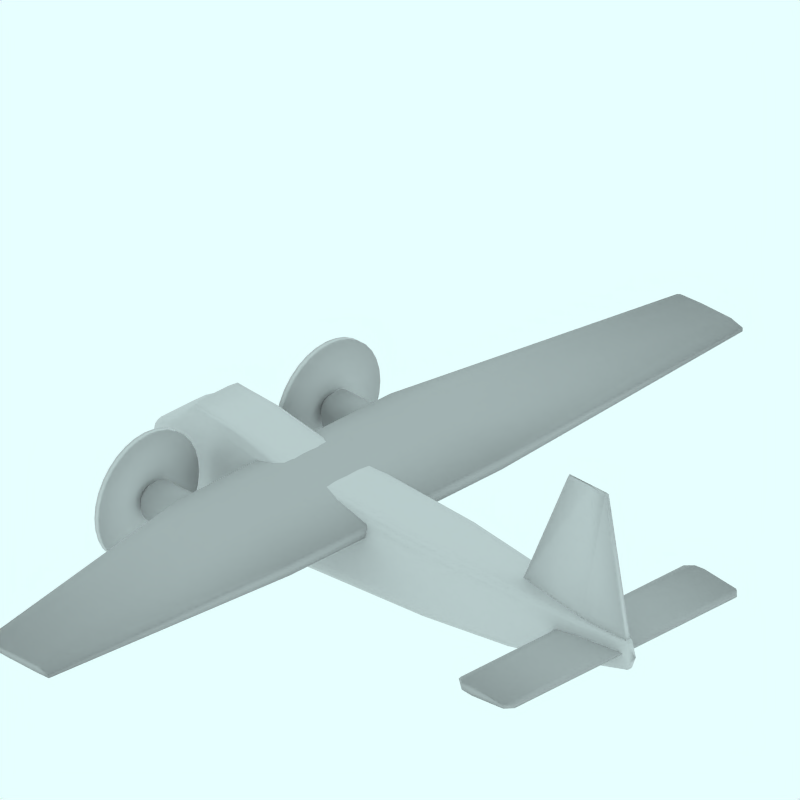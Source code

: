# Source: Bristol_Type170_Mk32_BUAF.blend  (saved by Blender 2.49.2; exported with 4.5.12 LTS)
import bpy
from mathutils import Matrix  # noqa: F401  (used for matrix-valued properties, if any)

bpy.ops.wm.read_factory_settings(use_empty=True)
scene = bpy.context.scene
scene.name = 'Scene'

# ---- collections
col_collection_1 = bpy.data.collections.new('Collection 1'); scene.collection.children.link(col_collection_1)
col_collection_2 = bpy.data.collections.new('Collection 2'); scene.collection.children.link(col_collection_2)
col_collection_2.hide_render = True
col_collection_2.hide_viewport = True
col_collection_3 = bpy.data.collections.new('Collection 3'); scene.collection.children.link(col_collection_3)
col_collection_3.hide_render = True
col_collection_3.hide_viewport = True
col_collection_4 = bpy.data.collections.new('Collection 4'); scene.collection.children.link(col_collection_4)
col_collection_4.hide_render = True
col_collection_4.hide_viewport = True

# ---- materials (node trees are filled in below, after node groups)
mat_texface = bpy.data.materials.new('TexFace')
mat_texface.alpha_threshold = 0.0
mat_texface.roughness = 0.5
mat_texface.line_color = (0.0, 0.0, 0.0, 1.0)
mat_grigio = bpy.data.materials.new('Grigio')
mat_grigio.alpha_threshold = 0.0
mat_grigio.diffuse_color = (0.7, 0.7, 0.7, 1.0)
mat_grigio.roughness = 0.5
mat_grigio.line_color = (0.0, 0.0, 0.0, 1.0)
mat_transparent = bpy.data.materials.new('Transparent')
mat_transparent.alpha_threshold = 0.0
mat_transparent.preview_render_type = 'FLAT'
mat_transparent.roughness = 0.5

# ---- material node trees

# ---- world
world_world = bpy.data.worlds.new('World'); scene.world = world_world
world_world.color = (0.9059, 1.0, 1.0)
world_world.use_sun_shadow = False
world_world.sun_shadow_jitter_overblur = 0.0
world_world.cycles.sampling_method = 'MANUAL'
world_world.cycles.sample_map_resolution = 256

# ---- cameras
cam_camera_001 = bpy.data.cameras.new('Camera.001')
cam_camera_001.type = 'ORTHO'
cam_camera_001.passepartout_alpha = 0.2
cam_camera_001.clip_end = 100.0
cam_camera_001.lens = 35.0
cam_camera_001.ortho_scale = 12.0
cam_camera_001.display_size = 5.91
cam_camera_001.show_passepartout = False
cam_camera_001.show_safe_areas = True
cam_camera_001.dof.focus_distance = 0.0
cam_camera_001.dof.aperture_fstop = 128.0

# ---- lights
light_lamp = bpy.data.lights.new('Lamp', 'SUN')
light_lamp.transmission_factor = 0.0
light_lamp.angle = 1.571
light_lamp.energy = 0.028
light_lamp.shadow_buffer_clip_start = 0.5
light_lamp.shadow_soft_size = 1.0
light_lamp.shadow_cascade_max_distance = 1000.0
light_lamp.cycles.use_multiple_importance_sampling = False

# ---- meshes
me_cube_002 = bpy.data.meshes.new('Cube.002')
me_cube_002.from_pydata([(4.877, 0.05189, 1.085), (2.506, 0.05189, 1.085), (4.387, 0.04121, 3.574), (3.598, 0.04121, 3.574), (4.877, -2.98e-08, 1.085), (2.506, 2.682e-07, 1.085), (4.387, -5.662e-07, 3.616), (3.598, 1.788e-07, 3.616), (4.039, 0.1511, 1.085), (4.039, 0.01008, 3.574), (4.039, 9.09e-08, 1.085), (4.039, -2.645e-07, 3.616), (4.791, 0.05029, 1.458), (2.67, 0.05029, 1.458), (4.791, -1.103e-07, 1.464), (2.67, 2.548e-07, 1.464), (4.039, 0.1299, 1.458)], [], [(8, 0, 4, 10), (10, 5, 1, 8), (7, 11, 9, 3), (11, 6, 2, 9), (0, 12, 14, 4), (12, 2, 6, 14), (3, 13, 15, 7), (13, 1, 5, 15), (12, 0, 8, 16), (16, 9, 2, 12), (1, 13, 16, 8), (13, 3, 9, 16)])
me_cube_002.polygons.foreach_set('use_smooth', [True] * 12)
_uv = me_cube_002.uv_layers.new(name='UVTex')
_uv.uv.foreach_set('vector', [0.6143, 4.708e-08, 1.0, 0.0, 1.0, 0.0, 0.6143, 0.0, 0.6143, 0.0, 0.0, 9.417e-08, 0.0, 9.417e-08, 0.6143, 4.708e-08, 0.4374, 1.0, 0.6143, 1.0, 0.6143, 0.9831, 0.4374, 0.9831, 0.6143, 1.0, 0.7535, 1.0, 0.7535, 0.9831, 0.6143, 0.9831, 1.0, 0.0, 0.9153, 0.1475, 0.9153, 0.15, 1.0, 0.0, 0.9153, 0.1475, 0.7535, 0.9831, 0.7535, 1.0, 0.9153, 0.15, 0.4374, 0.9831, 0.06561, 0.1475, 0.06561, 0.15, 0.4374, 1.0, 0.06561, 0.1475, 0.0, 9.417e-08, 0.0, 9.417e-08, 0.06561, 0.15, 0.9153, 0.1475, 1.0, 0.0, 0.6143, 4.708e-08, 0.6143, 0.1475, 0.6143, 0.1475, 0.6143, 0.9831, 0.7535, 0.9831, 0.9153, 0.1475, 0.0, 9.417e-08, 0.06561, 0.1475, 0.6143, 0.1475, 0.6143, 4.708e-08, 0.06561, 0.1475, 0.4374, 0.9831, 0.6143, 0.9831, 0.6143, 0.1475])
me_cube_002.materials.append(mat_texface)
me_cube_002.use_remesh_preserve_volume = False
me_cube_002.use_remesh_preserve_attributes = False
me_cube_002.use_mirror_vertex_groups = False
me_cube_002.update()
me_cube_001 = bpy.data.meshes.new('Cube.001')
me_cube_001.from_pydata([(4.781, 2.348, 1.005), (3.653, 2.361, 0.9818), (4.781, 2.348, 1.045), (3.653, 2.361, 1.094), (4.781, 0.0, 1.005), (3.653, 2.384e-07, 0.9818), (4.781, -5.96e-07, 1.045), (3.653, 1.192e-07, 1.094), (3.989, 2.471, 0.9504), (3.989, 2.471, 1.121), (3.989, 1.818e-07, 0.9504), (3.989, -3.725e-08, 1.121), (4.799, 2.348, 1.028), (3.609, 2.361, 1.046), (4.799, -3.576e-07, 1.028), (3.609, 2.384e-07, 1.046), (3.989, 2.471, 1.036), (3.781, 2.471, 0.9698), (3.781, 2.471, 1.104), (3.781, 2.169e-07, 0.9698), (3.781, 5.975e-08, 1.104), (3.753, 2.471, 1.042), (4.66, 2.471, 0.9966), (4.66, 2.471, 1.056), (4.66, 2.727e-08, 0.9966), (4.66, -5.122e-07, 1.056), (4.676, 2.471, 1.029)], [], [(6, 14, 12, 2), (0, 12, 14, 4), (3, 13, 15, 7), (13, 1, 5, 15), (10, 19, 17, 8), (19, 5, 1, 17), (7, 20, 18, 3), (20, 11, 9, 18), (13, 21, 17, 1), (21, 16, 8, 17), (3, 18, 21, 13), (18, 9, 16, 21), (22, 0, 4, 24), (24, 10, 8, 22), (11, 25, 23, 9), (25, 6, 2, 23), (16, 26, 22, 8), (0, 22, 26, 12), (9, 23, 26, 16), (23, 2, 12, 26)])
me_cube_001.polygons.foreach_set('use_smooth', [True] * 20)
me_cube_001.materials.append(mat_grigio)
me_cube_001.use_remesh_preserve_volume = False
me_cube_001.use_remesh_preserve_attributes = False
me_cube_001.use_mirror_vertex_groups = False
me_cube_001.update()
me_cube = bpy.data.meshes.new('Cube')
me_cube.from_pydata([(-0.09145, 7.358, 1.58), (-1.411, 7.358, 1.612), (-0.09145, 7.358, 1.642), (-1.411, 7.358, 1.685), (-0.09145, -2.98e-08, 1.273), (-2.449, 2.682e-07, 1.381), (-0.09145, -5.662e-07, 1.479), (-2.449, 1.788e-07, 1.625), (-0.09145, 7.358, 1.611), (-1.49, 7.358, 1.65), (-0.09145, -3.007e-07, 1.377), (-2.528, 2.231e-07, 1.505), (-0.3389, 7.358, 1.574), (-0.3389, 7.358, 1.709), (-1.377, 1.371e-07, 1.253), (-1.377, -1.49e-07, 1.704), (-0.3389, 7.358, 1.65), (-0.9661, 7.358, 1.589), (-0.9661, 7.358, 1.709), (-2.004, 2.138e-07, 1.302), (-2.004, 4.277e-08, 1.704), (-1.012, 7.358, 1.65), (-0.09145, 2.244, 1.273), (-2.449, 2.244, 1.381), (-0.09145, 2.244, 1.479), (-2.449, 2.244, 1.625), (-0.09145, 2.244, 1.377), (-2.528, 2.244, 1.505), (-1.377, 2.244, 1.253), (-1.377, 2.244, 1.704), (-2.004, 2.244, 1.302), (-2.004, 2.244, 1.704)], [], [(8, 16, 13, 2), (0, 12, 16, 8), (16, 21, 18, 13), (21, 9, 3, 18), (12, 17, 21, 16), (17, 1, 9, 21), (10, 26, 24, 6), (26, 8, 2, 24), (4, 22, 26, 10), (22, 0, 8, 26), (9, 27, 25, 3), (27, 11, 7, 25), (1, 23, 27, 9), (23, 5, 11, 27), (14, 28, 22, 4), (0, 22, 28, 12), (6, 24, 29, 15), (24, 2, 13, 29), (19, 30, 28, 14), (30, 17, 12, 28), (5, 23, 30, 19), (23, 1, 17, 30), (20, 31, 25, 7), (31, 18, 3, 25), (15, 29, 31, 20), (29, 13, 18, 31)])
me_cube.polygons.foreach_set('use_smooth', [True] * 26)
me_cube.materials.append(mat_grigio)
me_cube.use_remesh_preserve_volume = False
me_cube.use_remesh_preserve_attributes = False
me_cube.use_mirror_vertex_groups = False
me_cube.update()
me_cylinder_001 = bpy.data.meshes.new('Cylinder.001')
me_cylinder_001.from_pydata([(-0.4962, 0.0, -4.911), (-0.4966, -0.1137, -4.911), (-0.4966, -0.182, -4.911), (-0.5168, -0.2449, -4.911), (-0.5865, -0.2861, -4.911), (-0.6671, -0.2929, -4.911), (-0.774, -0.293, -4.911), (-0.8584, -0.2925, -4.911), (-0.9462, -0.2928, -4.911), (-0.9753, -0.2925, -4.911), (-1.009, -0.2918, -4.911), (-1.04, -0.2923, -4.911), (-1.086, -0.2773, -4.911), (-1.11, -0.2449, -4.911), (-1.12, -0.2039, -4.911), (-1.12, -0.1137, -4.911), (-1.12, 0.0, -4.911), (-0.7597, 0.0, 4.867), (-0.7599, -0.01808, 4.867), (-0.7599, -0.03759, 4.867), (-0.7711, -0.05557, 4.867), (-0.8098, -0.06734, 4.867), (-0.8546, -0.06927, 4.867), (-0.914, -0.06932, 4.867), (-0.9609, -0.06917, 4.867), (-1.01, -0.06924, 4.867), (-1.058, -0.06915, 4.867), (-1.105, -0.06897, 4.867), (-1.149, -0.0691, 4.867), (-1.213, -0.06482, 4.867), (-1.246, -0.05557, 4.867), (-1.259, -0.04386, 4.867), (-1.26, -0.01808, 4.867), (-1.26, 0.0, 4.867), (-0.8175, 0.0, -4.999), (-1.012, 0.0, 5.002), (-0.1073, 0.0, -2.079), (-0.1079, -0.2499, -2.079), (-0.108, -0.4, -2.079), (-0.1439, -0.5383, -2.079), (-0.2678, -0.6288, -2.079), (-0.4111, -0.6436, -2.079), (-0.6012, -0.644, -2.079), (-0.7512, -0.6429, -2.079), (-0.9073, -0.6434, -2.079), (-1.063, -0.6428, -2.079), (-1.213, -0.6414, -2.079), (-1.352, -0.6423, -2.079), (-1.557, -0.6094, -2.079), (-1.662, -0.5383, -2.079), (-1.705, -0.4482, -2.079), (-1.708, -0.2499, -2.079), (-1.707, 0.0, -2.079), (-0.01248, 0.0, -3.892), (-0.01323, -0.2499, -3.892), (-0.01334, -0.4, -3.892), (-0.05819, -0.5383, -3.892), (-0.213, -0.6288, -3.892), (-0.3923, -0.6436, -3.892), (-0.6298, -0.644, -3.892), (-0.8174, -0.6429, -3.892), (-1.012, -0.6434, -3.892), (-1.208, -0.6428, -3.892), (-1.395, -0.6414, -3.892), (-1.54, -0.6072, -3.892), (-1.796, -0.5322, -3.892), (-1.928, -0.4821, -3.892), (-1.961, -0.4482, -3.892), (-1.985, -0.2499, -3.892), (-1.984, 0.0, -3.892), (-0.4022, 0.0, 2.675), (-0.4026, -0.1839, 2.675), (-0.4027, -0.2944, 2.675), (-0.4266, -0.3962, 2.675), (-0.5092, -0.4628, 2.675), (-0.6048, -0.4737, 2.675), (-0.7315, -0.474, 2.675), (-0.8316, -0.4731, 2.675), (-0.9357, -0.4736, 2.675), (-1.04, -0.4731, 2.675), (-1.14, -0.4721, 2.675), (-1.232, -0.4728, 2.675), (-1.369, -0.4485, 2.675), (-1.439, -0.3962, 2.675), (-1.468, -0.3298, 2.675), (-1.47, -0.1839, 2.675), (-1.469, 0.0, 2.675), (-0.299, 0.0, 1.022), (-0.2995, -0.2499, 1.022), (-0.2995, -0.4, 1.022), (-0.3276, -0.5383, 1.022), (-0.4247, -0.6288, 1.022), (-0.537, -0.6436, 1.022), (-0.6859, -0.644, 1.022), (-0.8035, -0.6429, 1.022), (-0.9258, -0.6434, 1.022), (-1.048, -0.6428, 1.022), (-1.166, -0.6414, 1.022), (-1.274, -0.6423, 1.022), (-1.434, -0.6094, 1.022), (-1.517, -0.5383, 1.022), (-1.551, -0.4482, 1.022), (-1.553, -0.2499, 1.022), (-1.553, 0.0, 1.022), (-0.6149, 0.0, 3.979), (-0.6152, -0.1108, 3.979), (-0.6152, -0.1841, 3.979), (-0.6316, -0.2516, 3.979), (-0.6881, -0.2957, 3.979), (-0.7535, -0.303, 3.979), (-0.8401, -0.3032, 3.979), (-0.9086, -0.3026, 3.979), (-0.9797, -0.3029, 3.979), (-1.051, -0.3026, 3.979), (-1.119, -0.3019, 3.979), (-1.182, -0.3024, 3.979), (-1.276, -0.2863, 3.979), (-1.324, -0.2516, 3.979), (-1.344, -0.2076, 3.979), (-1.345, -0.1108, 3.979), (-1.345, 0.0, 3.979), (-0.04237, 0.0, -4.23), (-0.04309, -0.2499, -4.23), (-0.0432, -0.4, -4.23), (-0.08671, -0.5383, -4.23), (-0.2369, -0.6288, -4.23), (-0.4108, -0.6436, -4.23), (-0.6412, -0.644, -4.23), (-0.8231, -0.6429, -4.23), (-1.012, -0.6434, -4.23), (-1.204, -0.6428, -4.23), (-1.313, -0.6414, -4.23), (-1.414, -0.6423, -4.23), (-1.563, -0.6094, -4.23), (-1.64, -0.5383, -4.23), (-1.671, -0.4482, -4.23), (-1.673, -0.2499, -4.23), (-1.673, 0.0, -4.23), (-0.05516, 0.0, -3.076), (-0.05583, -0.2499, -3.076), (-0.05594, -0.4, -3.076), (-0.09675, -0.5383, -3.076), (-0.2377, -0.6288, -3.076), (-0.4008, -0.6436, -3.076), (-0.6169, -0.644, -3.076), (-0.7876, -0.6429, -3.076), (-0.9652, -0.6434, -3.076), (-1.143, -0.6428, -3.076), (-1.313, -0.6414, -3.076), (-1.455, -0.623, -3.076), (-1.688, -0.567, -3.076), (-1.863, -0.5074, -3.076), (-1.901, -0.4482, -3.076), (-1.928, -0.2499, -3.076), (-1.927, 0.0, -3.076), (-0.1226, 0.0, -4.528), (-0.1232, -0.2249, -4.528), (-0.1233, -0.36, -4.528), (-0.1635, -0.4845, -4.528), (-0.3023, -0.5659, -4.528), (-0.4629, -0.5793, -4.528), (-0.6757, -0.5796, -4.528), (-0.8438, -0.5786, -4.528), (-1.019, -0.5791, -4.528), (-1.14, -0.5785, -4.528), (-1.225, -0.5772, -4.528), (-1.304, -0.5781, -4.528), (-1.42, -0.5485, -4.528), (-1.48, -0.4845, -4.528), (-1.505, -0.4033, -4.528), (-1.506, -0.2249, -4.528), (-1.506, 0.0, -4.528), (-0.252, 0.0, -4.717), (-0.2525, -0.1953, -4.717), (-0.2526, -0.3127, -4.717), (-0.2859, -0.4208, -4.717), (-0.4009, -0.4915, -4.717), (-0.5341, -0.5031, -4.717), (-0.7105, -0.5034, -4.717), (-0.8498, -0.5025, -4.717), (-0.9948, -0.503, -4.717), (-1.078, -0.5024, -4.717), (-1.144, -0.5014, -4.717), (-1.204, -0.5021, -4.717), (-1.294, -0.4764, -4.717), (-1.34, -0.4208, -4.717), (-1.359, -0.3503, -4.717), (-1.36, -0.1953, -4.717), (-1.36, 0.0, -4.717)], [], [(34, 0, 1), (35, 18, 17), (34, 1, 2), (35, 19, 18), (34, 2, 3), (35, 20, 19), (34, 3, 4), (35, 21, 20), (34, 4, 5), (35, 22, 21), (34, 5, 6), (35, 23, 22), (34, 6, 7), (35, 24, 23), (34, 7, 8), (35, 25, 24), (34, 8, 9), (35, 26, 25), (34, 9, 10), (35, 27, 26), (34, 10, 11), (35, 28, 27), (34, 11, 12), (35, 29, 28), (34, 12, 13), (35, 30, 29), (34, 13, 14), (35, 31, 30), (34, 14, 15), (35, 32, 31), (34, 15, 16), (35, 33, 32), (36, 87, 88, 37), (87, 70, 71, 88), (37, 88, 89, 38), (88, 71, 72, 89), (38, 89, 90, 39), (89, 72, 73, 90), (39, 90, 91, 40), (90, 73, 74, 91), (40, 91, 92, 41), (91, 74, 75, 92), (41, 92, 93, 42), (92, 75, 76, 93), (42, 93, 94, 43), (93, 76, 77, 94), (43, 94, 95, 44), (94, 77, 78, 95), (44, 95, 96, 45), (95, 78, 79, 96), (45, 96, 97, 46), (96, 79, 80, 97), (46, 97, 98, 47), (97, 80, 81, 98), (47, 98, 99, 48), (98, 81, 82, 99), (48, 99, 100, 49), (99, 82, 83, 100), (49, 100, 101, 50), (100, 83, 84, 101), (50, 101, 102, 51), (101, 84, 85, 102), (51, 102, 103, 52), (102, 85, 86, 103), (70, 104, 105, 71), (104, 17, 18, 105), (71, 105, 106, 72), (105, 18, 19, 106), (72, 106, 107, 73), (106, 19, 20, 107), (73, 107, 108, 74), (107, 20, 21, 108), (74, 108, 109, 75), (108, 21, 22, 109), (75, 109, 110, 76), (109, 22, 23, 110), (76, 110, 111, 77), (110, 23, 24, 111), (77, 111, 112, 78), (111, 24, 25, 112), (78, 112, 113, 79), (112, 25, 26, 113), (79, 113, 114, 80), (113, 26, 27, 114), (80, 114, 115, 81), (114, 27, 28, 115), (81, 115, 116, 82), (115, 28, 29, 116), (82, 116, 117, 83), (116, 29, 30, 117), (83, 117, 118, 84), (117, 30, 31, 118), (84, 118, 119, 85), (118, 31, 32, 119), (85, 119, 120, 86), (119, 32, 33, 120), (121, 53, 54, 122), (122, 54, 55, 123), (123, 55, 56, 124), (124, 56, 57, 125), (125, 57, 58, 126), (126, 58, 59, 127), (127, 59, 60, 128), (128, 60, 61, 129), (129, 61, 62, 130), (130, 62, 63, 131), (131, 63, 64, 132), (132, 64, 65, 133), (133, 65, 66, 134), (134, 66, 67, 135), (135, 67, 68, 136), (136, 68, 69, 137), (53, 138, 139, 54), (138, 36, 37, 139), (54, 139, 140, 55), (139, 37, 38, 140), (55, 140, 141, 56), (140, 38, 39, 141), (56, 141, 142, 57), (141, 39, 40, 142), (57, 142, 143, 58), (142, 40, 41, 143), (58, 143, 144, 59), (143, 41, 42, 144), (59, 144, 145, 60), (144, 42, 43, 145), (60, 145, 146, 61), (145, 43, 44, 146), (61, 146, 147, 62), (146, 44, 45, 147), (62, 147, 148, 63), (147, 45, 46, 148), (63, 148, 149, 64), (148, 46, 47, 149), (64, 149, 150, 65), (149, 47, 48, 150), (65, 150, 151, 66), (150, 48, 49, 151), (66, 151, 152, 67), (151, 49, 50, 152), (67, 152, 153, 68), (152, 50, 51, 153), (68, 153, 154, 69), (153, 51, 52, 154), (155, 121, 122, 156), (156, 122, 123, 157), (157, 123, 124, 158), (158, 124, 125, 159), (159, 125, 126, 160), (160, 126, 127, 161), (161, 127, 128, 162), (162, 128, 129, 163), (163, 129, 130, 164), (164, 130, 131, 165), (165, 131, 132, 166), (166, 132, 133, 167), (167, 133, 134, 168), (168, 134, 135, 169), (169, 135, 136, 170), (170, 136, 137, 171), (0, 172, 173, 1), (172, 155, 156, 173), (1, 173, 174, 2), (173, 156, 157, 174), (2, 174, 175, 3), (174, 157, 158, 175), (3, 175, 176, 4), (175, 158, 159, 176), (4, 176, 177, 5), (176, 159, 160, 177), (5, 177, 178, 6), (177, 160, 161, 178), (6, 178, 179, 7), (178, 161, 162, 179), (7, 179, 180, 8), (179, 162, 163, 180), (8, 180, 181, 9), (180, 163, 164, 181), (9, 181, 182, 10), (181, 164, 165, 182), (10, 182, 183, 11), (182, 165, 166, 183), (11, 183, 184, 12), (183, 166, 167, 184), (12, 184, 185, 13), (184, 167, 168, 185), (13, 185, 186, 14), (185, 168, 169, 186), (14, 186, 187, 15), (186, 169, 170, 187), (15, 187, 188, 16), (187, 170, 171, 188)])
me_cylinder_001.polygons.foreach_set('use_smooth', [True] * 192)
_uv = me_cylinder_001.uv_layers.new(name='UVTex')
_uv.uv.foreach_set('vector', [0.0, 0.4081, 0.008882, 0.2452, 0.008882, 0.2454, 1.0, 0.5069, 0.9865, 0.3789, 0.9865, 0.3788, 0.0, 0.4081, 0.008882, 0.2454, 0.008882, 0.2454, 1.0, 0.5069, 0.9865, 0.3789, 0.9865, 0.3789, 0.0, 0.4081, 0.008882, 0.2454, 0.008882, 0.2556, 1.0, 0.5069, 0.9865, 0.3846, 0.9865, 0.3789, 0.0, 0.4081, 0.008882, 0.2556, 0.008882, 0.291, 1.0, 0.5069, 0.9865, 0.4042, 0.9865, 0.3846, 0.0, 0.4081, 0.008882, 0.291, 0.008882, 0.3319, 1.0, 0.5069, 0.9865, 0.4269, 0.9865, 0.4042, 0.0, 0.4081, 0.008882, 0.3319, 0.008882, 0.386, 1.0, 0.5069, 0.9865, 0.457, 0.9865, 0.4269, 0.0, 0.4081, 0.008882, 0.386, 0.008882, 0.4288, 1.0, 0.5069, 0.9865, 0.4808, 0.9865, 0.457, 0.0, 0.4081, 0.008882, 0.4288, 0.008882, 0.4733, 1.0, 0.5069, 0.9865, 0.5055, 0.9865, 0.4808, 0.0, 0.4081, 0.008882, 0.4733, 0.008882, 0.4881, 1.0, 0.5069, 0.9865, 0.5302, 0.9865, 0.5055, 0.0, 0.4081, 0.008882, 0.4881, 0.008882, 0.5052, 1.0, 0.5069, 0.9865, 0.554, 0.9865, 0.5302, 0.0, 0.4081, 0.008882, 0.5052, 0.008882, 0.521, 1.0, 0.5069, 0.9865, 0.5759, 0.9865, 0.554, 0.0, 0.4081, 0.008882, 0.521, 0.008882, 0.5443, 1.0, 0.5069, 0.9865, 0.6084, 0.9865, 0.5759, 0.0, 0.4081, 0.008882, 0.5443, 0.008882, 0.5564, 1.0, 0.5069, 0.9865, 0.6251, 0.9865, 0.6084, 0.0, 0.4081, 0.008882, 0.5564, 0.008882, 0.5613, 1.0, 0.5069, 0.9865, 0.6319, 0.9865, 0.6251, 0.0, 0.4081, 0.008882, 0.5613, 0.008882, 0.5616, 1.0, 0.5069, 0.9865, 0.6323, 0.9865, 0.6319, 0.0, 0.4081, 0.008882, 0.5616, 0.008882, 0.5615, 1.0, 0.5069, 0.9865, 0.6323, 0.9865, 0.6323, 0.292, 0.04807, 0.602, 0.1452, 0.602, 0.1455, 0.292, 0.04838, 0.602, 0.1452, 0.7674, 0.1976, 0.7674, 0.1978, 0.602, 0.1455, 0.292, 0.04838, 0.602, 0.1455, 0.602, 0.1455, 0.292, 0.04842, 0.602, 0.1455, 0.7674, 0.1978, 0.7674, 0.1978, 0.602, 0.1455, 0.292, 0.04842, 0.602, 0.1455, 0.602, 0.1598, 0.292, 0.06661, 0.602, 0.1455, 0.7674, 0.1978, 0.7674, 0.2099, 0.602, 0.1598, 0.292, 0.06661, 0.602, 0.1598, 0.602, 0.209, 0.292, 0.1294, 0.602, 0.1598, 0.7674, 0.2099, 0.7674, 0.2518, 0.602, 0.209, 0.292, 0.1294, 0.602, 0.209, 0.602, 0.2659, 0.292, 0.2021, 0.602, 0.209, 0.7674, 0.2518, 0.7674, 0.3003, 0.602, 0.2659, 0.292, 0.2021, 0.602, 0.2659, 0.602, 0.3414, 0.292, 0.2984, 0.602, 0.2659, 0.7674, 0.3003, 0.7674, 0.3645, 0.602, 0.3414, 0.292, 0.2984, 0.602, 0.3414, 0.602, 0.401, 0.292, 0.3745, 0.602, 0.3414, 0.7674, 0.3645, 0.7674, 0.4152, 0.602, 0.401, 0.292, 0.3745, 0.602, 0.401, 0.602, 0.463, 0.292, 0.4536, 0.602, 0.401, 0.7674, 0.4152, 0.7674, 0.468, 0.602, 0.463, 0.292, 0.4536, 0.602, 0.463, 0.602, 0.525, 0.292, 0.5327, 0.602, 0.463, 0.7674, 0.468, 0.7674, 0.5208, 0.602, 0.525, 0.292, 0.5327, 0.602, 0.525, 0.602, 0.5846, 0.292, 0.6088, 0.602, 0.525, 0.7674, 0.5208, 0.7674, 0.5715, 0.602, 0.5846, 0.292, 0.6088, 0.602, 0.5846, 0.602, 0.6395, 0.292, 0.6789, 0.602, 0.5846, 0.7674, 0.5715, 0.7674, 0.6183, 0.602, 0.6395, 0.292, 0.6789, 0.602, 0.6395, 0.602, 0.7208, 0.292, 0.7827, 0.602, 0.6395, 0.7674, 0.6183, 0.7674, 0.6875, 0.602, 0.7208, 0.292, 0.7827, 0.602, 0.7208, 0.602, 0.7629, 0.292, 0.8364, 0.602, 0.7208, 0.7674, 0.6875, 0.7674, 0.7233, 0.602, 0.7629, 0.292, 0.8364, 0.602, 0.7629, 0.602, 0.7799, 0.292, 0.8582, 0.602, 0.7629, 0.7674, 0.7233, 0.7674, 0.7378, 0.602, 0.7799, 0.292, 0.8582, 0.602, 0.7799, 0.602, 0.7809, 0.292, 0.8595, 0.602, 0.7799, 0.7674, 0.7378, 0.7674, 0.7387, 0.602, 0.7809, 0.292, 0.8595, 0.602, 0.7809, 0.602, 0.7807, 0.292, 0.8592, 0.602, 0.7809, 0.7674, 0.7387, 0.7674, 0.7385, 0.602, 0.7807, 0.7674, 0.1976, 0.8977, 0.3054, 0.8977, 0.3055, 0.7674, 0.1978, 0.8977, 0.3054, 0.9865, 0.3788, 0.9865, 0.3789, 0.8977, 0.3055, 0.7674, 0.1978, 0.8977, 0.3055, 0.8977, 0.3055, 0.7674, 0.1978, 0.8977, 0.3055, 0.9865, 0.3789, 0.9865, 0.3789, 0.8977, 0.3055, 0.7674, 0.1978, 0.8977, 0.3055, 0.8977, 0.3138, 0.7674, 0.2099, 0.8977, 0.3055, 0.9865, 0.3789, 0.9865, 0.3846, 0.8977, 0.3138, 0.7674, 0.2099, 0.8977, 0.3138, 0.8977, 0.3425, 0.7674, 0.2518, 0.8977, 0.3138, 0.9865, 0.3846, 0.9865, 0.4042, 0.8977, 0.3425, 0.7674, 0.2518, 0.8977, 0.3425, 0.8977, 0.3756, 0.7674, 0.3003, 0.8977, 0.3425, 0.9865, 0.4042, 0.9865, 0.4269, 0.8977, 0.3756, 0.7674, 0.3003, 0.8977, 0.3756, 0.8977, 0.4196, 0.7674, 0.3645, 0.8977, 0.3756, 0.9865, 0.4269, 0.9865, 0.457, 0.8977, 0.4196, 0.7674, 0.3645, 0.8977, 0.4196, 0.8977, 0.4542, 0.7674, 0.4152, 0.8977, 0.4196, 0.9865, 0.457, 0.9865, 0.4808, 0.8977, 0.4542, 0.7674, 0.4152, 0.8977, 0.4542, 0.8977, 0.4903, 0.7674, 0.468, 0.8977, 0.4542, 0.9865, 0.4808, 0.9865, 0.5055, 0.8977, 0.4903, 0.7674, 0.468, 0.8977, 0.4903, 0.8977, 0.5264, 0.7674, 0.5208, 0.8977, 0.4903, 0.9865, 0.5055, 0.9865, 0.5302, 0.8977, 0.5264, 0.7674, 0.5208, 0.8977, 0.5264, 0.8977, 0.5611, 0.7674, 0.5715, 0.8977, 0.5264, 0.9865, 0.5302, 0.9865, 0.554, 0.8977, 0.5611, 0.7674, 0.5715, 0.8977, 0.5611, 0.8977, 0.5931, 0.7674, 0.6183, 0.8977, 0.5611, 0.9865, 0.554, 0.9865, 0.5759, 0.8977, 0.5931, 0.7674, 0.6183, 0.8977, 0.5931, 0.8977, 0.6404, 0.7674, 0.6875, 0.8977, 0.5931, 0.9865, 0.5759, 0.9865, 0.6084, 0.8977, 0.6404, 0.7674, 0.6875, 0.8977, 0.6404, 0.8977, 0.6649, 0.7674, 0.7233, 0.8977, 0.6404, 0.9865, 0.6084, 0.9865, 0.6251, 0.8977, 0.6649, 0.7674, 0.7233, 0.8977, 0.6649, 0.8977, 0.6748, 0.7674, 0.7378, 0.8977, 0.6649, 0.9865, 0.6251, 0.9865, 0.6319, 0.8977, 0.6748, 0.7674, 0.7378, 0.8977, 0.6748, 0.8977, 0.6754, 0.7674, 0.7387, 0.8977, 0.6748, 0.9865, 0.6319, 0.9865, 0.6323, 0.8977, 0.6754, 0.7674, 0.7387, 0.8977, 0.6754, 0.8977, 0.6753, 0.7674, 0.7385, 0.8977, 0.6754, 0.9865, 0.6323, 0.9865, 0.6323, 0.8977, 0.6753, 0.07697, 0.01515, 0.1107, 0.0, 0.1107, 0.0003779, 0.07697, 0.01552, 0.07697, 0.01552, 0.1107, 0.0003779, 0.1107, 0.0004351, 0.07697, 0.01557, 0.07697, 0.01557, 0.1107, 0.0004351, 0.1107, 0.02317, 0.07697, 0.03763, 0.07697, 0.03763, 0.1107, 0.02317, 0.1107, 0.1017, 0.07697, 0.1138, 0.07697, 0.1138, 0.1107, 0.1017, 0.1107, 0.1925, 0.07697, 0.2019, 0.07697, 0.2019, 0.1107, 0.1925, 0.1107, 0.3129, 0.07697, 0.3187, 0.07697, 0.3187, 0.1107, 0.3129, 0.1107, 0.408, 0.07697, 0.4109, 0.07697, 0.4109, 0.1107, 0.408, 0.1107, 0.5069, 0.07697, 0.5069, 0.07697, 0.5069, 0.1107, 0.5069, 0.1107, 0.6058, 0.07697, 0.6041, 0.07697, 0.6041, 0.1107, 0.6058, 0.1107, 0.7009, 0.07697, 0.6594, 0.07697, 0.6594, 0.1107, 0.7009, 0.1107, 0.7743, 0.07697, 0.7105, 0.07697, 0.7105, 0.1107, 0.7743, 0.1107, 0.9041, 0.07697, 0.786, 0.07697, 0.786, 0.1107, 0.9041, 0.1107, 0.9712, 0.07697, 0.825, 0.07697, 0.825, 0.1107, 0.9712, 0.1107, 0.9877, 0.07697, 0.8409, 0.07697, 0.8409, 0.1107, 0.9877, 0.1107, 1.0, 0.07697, 0.8418, 0.07697, 0.8418, 0.1107, 1.0, 0.1107, 0.9996, 0.07697, 0.8416, 0.1107, 0.0, 0.1923, 0.02163, 0.1923, 0.02198, 0.1107, 0.0003779, 0.1923, 0.02163, 0.292, 0.04807, 0.292, 0.04838, 0.1923, 0.02198, 0.1107, 0.0003779, 0.1923, 0.02198, 0.1923, 0.02203, 0.1107, 0.0004351, 0.1923, 0.02198, 0.292, 0.04838, 0.292, 0.04842, 0.1923, 0.02203, 0.1107, 0.0004351, 0.1923, 0.02203, 0.1923, 0.04272, 0.1107, 0.02317, 0.1923, 0.02203, 0.292, 0.04842, 0.292, 0.06661, 0.1923, 0.04272, 0.1107, 0.02317, 0.1923, 0.04272, 0.1923, 0.1141, 0.1107, 0.1017, 0.1923, 0.04272, 0.292, 0.06661, 0.292, 0.1294, 0.1923, 0.1141, 0.1107, 0.1017, 0.1923, 0.1141, 0.1923, 0.1968, 0.1107, 0.1925, 0.1923, 0.1141, 0.292, 0.1294, 0.292, 0.2021, 0.1923, 0.1968, 0.1107, 0.1925, 0.1923, 0.1968, 0.1923, 0.3064, 0.1107, 0.3129, 0.1923, 0.1968, 0.292, 0.2021, 0.292, 0.2984, 0.1923, 0.3064, 0.1107, 0.3129, 0.1923, 0.3064, 0.1923, 0.3929, 0.1107, 0.408, 0.1923, 0.3064, 0.292, 0.2984, 0.292, 0.3745, 0.1923, 0.3929, 0.1107, 0.408, 0.1923, 0.3929, 0.1923, 0.4829, 0.1107, 0.5069, 0.1923, 0.3929, 0.292, 0.3745, 0.292, 0.4536, 0.1923, 0.4829, 0.1107, 0.5069, 0.1923, 0.4829, 0.1923, 0.5729, 0.1107, 0.6058, 0.1923, 0.4829, 0.292, 0.4536, 0.292, 0.5327, 0.1923, 0.5729, 0.1107, 0.6058, 0.1923, 0.5729, 0.1923, 0.6595, 0.1107, 0.7009, 0.1923, 0.5729, 0.292, 0.5327, 0.292, 0.6088, 0.1923, 0.6595, 0.1107, 0.7009, 0.1923, 0.6595, 0.1923, 0.7314, 0.1107, 0.7743, 0.1923, 0.6595, 0.292, 0.6088, 0.292, 0.6789, 0.1923, 0.7314, 0.1107, 0.7743, 0.1923, 0.7314, 0.1923, 0.8495, 0.1107, 0.9041, 0.1923, 0.7314, 0.292, 0.6789, 0.292, 0.7827, 0.1923, 0.8495, 0.1107, 0.9041, 0.1923, 0.8495, 0.1923, 0.938, 0.1107, 0.9712, 0.1923, 0.8495, 0.292, 0.7827, 0.292, 0.8364, 0.1923, 0.938, 0.1107, 0.9712, 0.1923, 0.938, 0.1923, 0.9575, 0.1107, 0.9877, 0.1923, 0.938, 0.292, 0.8364, 0.292, 0.8582, 0.1923, 0.9575, 0.1107, 0.9877, 0.1923, 0.9575, 0.1923, 0.9711, 0.1107, 1.0, 0.1923, 0.9575, 0.292, 0.8582, 0.292, 0.8595, 0.1923, 0.9711, 0.1107, 1.0, 0.1923, 0.9711, 0.1923, 0.9708, 0.1107, 0.9996, 0.1923, 0.9711, 0.292, 0.8595, 0.292, 0.8592, 0.1923, 0.9708, 0.04716, 0.05581, 0.07697, 0.01515, 0.07697, 0.01552, 0.04716, 0.05615, 0.04716, 0.05615, 0.07697, 0.01552, 0.07697, 0.01557, 0.04716, 0.0562, 0.04716, 0.0562, 0.07697, 0.01557, 0.07697, 0.03763, 0.04716, 0.07657, 0.04716, 0.07657, 0.07697, 0.03763, 0.07697, 0.1138, 0.04716, 0.1469, 0.04716, 0.1469, 0.07697, 0.1138, 0.07697, 0.2019, 0.04716, 0.2283, 0.04716, 0.2283, 0.07697, 0.2019, 0.07697, 0.3187, 0.04716, 0.3362, 0.04716, 0.3362, 0.07697, 0.3187, 0.07697, 0.4109, 0.04716, 0.4214, 0.04716, 0.4214, 0.07697, 0.4109, 0.07697, 0.5069, 0.04716, 0.5101, 0.04716, 0.5101, 0.07697, 0.5069, 0.07697, 0.6041, 0.04716, 0.5717, 0.04716, 0.5717, 0.07697, 0.6041, 0.07697, 0.6594, 0.04716, 0.6149, 0.04716, 0.6149, 0.07697, 0.6594, 0.07697, 0.7105, 0.04716, 0.6547, 0.04716, 0.6547, 0.07697, 0.7105, 0.07697, 0.786, 0.04716, 0.7136, 0.04716, 0.7136, 0.07697, 0.786, 0.07697, 0.825, 0.04716, 0.7441, 0.04716, 0.7441, 0.07697, 0.825, 0.07697, 0.8409, 0.04716, 0.7565, 0.04716, 0.7565, 0.07697, 0.8409, 0.07697, 0.8418, 0.04716, 0.7572, 0.04716, 0.7572, 0.07697, 0.8418, 0.07697, 0.8416, 0.04716, 0.757, 0.008882, 0.2452, 0.02821, 0.1214, 0.02821, 0.1217, 0.008882, 0.2454, 0.02821, 0.1214, 0.04716, 0.05581, 0.04716, 0.05615, 0.02821, 0.1217, 0.008882, 0.2454, 0.02821, 0.1217, 0.02821, 0.1217, 0.008882, 0.2454, 0.02821, 0.1217, 0.04716, 0.05615, 0.04716, 0.0562, 0.02821, 0.1217, 0.008882, 0.2454, 0.02821, 0.1217, 0.02821, 0.1386, 0.008882, 0.2556, 0.02821, 0.1217, 0.04716, 0.0562, 0.04716, 0.07657, 0.02821, 0.1386, 0.008882, 0.2556, 0.02821, 0.1386, 0.02821, 0.1969, 0.008882, 0.291, 0.02821, 0.1386, 0.04716, 0.07657, 0.04716, 0.1469, 0.02821, 0.1969, 0.008882, 0.291, 0.02821, 0.1969, 0.02821, 0.2644, 0.008882, 0.3319, 0.02821, 0.1969, 0.04716, 0.1469, 0.04716, 0.2283, 0.02821, 0.2644, 0.008882, 0.3319, 0.02821, 0.2644, 0.02821, 0.3538, 0.008882, 0.386, 0.02821, 0.2644, 0.04716, 0.2283, 0.04716, 0.3362, 0.02821, 0.3538, 0.008882, 0.386, 0.02821, 0.3538, 0.02821, 0.4245, 0.008882, 0.4288, 0.02821, 0.3538, 0.04716, 0.3362, 0.04716, 0.4214, 0.02821, 0.4245, 0.008882, 0.4288, 0.02821, 0.4245, 0.02821, 0.4979, 0.008882, 0.4733, 0.02821, 0.4245, 0.04716, 0.4214, 0.04716, 0.5101, 0.02821, 0.4979, 0.008882, 0.4733, 0.02821, 0.4979, 0.02821, 0.5402, 0.008882, 0.4881, 0.02821, 0.4979, 0.04716, 0.5101, 0.04716, 0.5717, 0.02821, 0.5402, 0.008882, 0.4881, 0.02821, 0.5402, 0.02821, 0.5735, 0.008882, 0.5052, 0.02821, 0.5402, 0.04716, 0.5717, 0.04716, 0.6149, 0.02821, 0.5735, 0.008882, 0.5052, 0.02821, 0.5735, 0.02821, 0.6042, 0.008882, 0.521, 0.02821, 0.5735, 0.04716, 0.6149, 0.04716, 0.6547, 0.02821, 0.6042, 0.008882, 0.521, 0.02821, 0.6042, 0.02821, 0.6497, 0.008882, 0.5443, 0.02821, 0.6042, 0.04716, 0.6547, 0.04716, 0.7136, 0.02821, 0.6497, 0.008882, 0.5443, 0.02821, 0.6497, 0.02821, 0.6732, 0.008882, 0.5564, 0.02821, 0.6497, 0.04716, 0.7136, 0.04716, 0.7441, 0.02821, 0.6732, 0.008882, 0.5564, 0.02821, 0.6732, 0.02821, 0.6827, 0.008882, 0.5613, 0.02821, 0.6732, 0.04716, 0.7441, 0.04716, 0.7565, 0.02821, 0.6827, 0.008882, 0.5613, 0.02821, 0.6827, 0.02821, 0.6833, 0.008882, 0.5616, 0.02821, 0.6827, 0.04716, 0.7565, 0.04716, 0.7572, 0.02821, 0.6833, 0.008882, 0.5616, 0.02821, 0.6833, 0.02821, 0.6832, 0.008882, 0.5615, 0.02821, 0.6833, 0.04716, 0.7572, 0.04716, 0.757, 0.02821, 0.6832])
me_cylinder_001.materials.append(mat_texface)
me_cylinder_001.use_remesh_preserve_volume = False
me_cylinder_001.use_remesh_preserve_attributes = False
me_cylinder_001.use_mirror_vertex_groups = False
me_cylinder_001.update()
me_cylinder_004 = bpy.data.meshes.new('Cylinder.004')
me_cylinder_004.from_pydata([(-0.4138, 2.673, -3.499), (-0.282, 2.512, -3.499), (-0.184, 2.329, -3.499), (-0.1236, 2.13, -3.499), (-0.1033, 1.923, -3.499), (-0.1236, 1.716, -3.499), (-0.184, 1.517, -3.499), (-0.282, 1.334, -3.499), (-0.4138, 1.173, -3.499), (-0.5745, 1.041, -3.499), (-0.7578, 0.9432, -3.499), (-0.9567, 0.8829, -3.499), (-1.164, 0.8625, -3.499), (-1.37, 0.8829, -3.499), (-1.569, 0.9432, -3.499), (-1.753, 1.041, -3.499), (-1.913, 1.173, -3.499), (-2.045, 1.334, -3.499), (-2.143, 1.517, -3.499), (-2.203, 1.716, -3.499), (-2.224, 1.923, -3.499), (-2.203, 2.13, -3.499), (-2.143, 2.329, -3.499), (-2.045, 2.512, -3.499), (-1.913, 2.673, -3.499), (-1.753, 2.804, -3.499), (-1.569, 2.902, -3.499), (-1.37, 2.963, -3.499), (-1.164, 2.983, -3.499), (-0.9567, 2.963, -3.499), (-0.7578, 2.902, -3.499), (-0.5745, 2.804, -3.499), (-0.4138, 2.673, -3.401), (-0.2819, 2.512, -3.401), (-0.184, 2.329, -3.401), (-0.1236, 2.13, -3.401), (-0.1033, 1.923, -3.401), (-0.1236, 1.716, -3.401), (-0.184, 1.517, -3.401), (-0.282, 1.334, -3.401), (-0.4138, 1.173, -3.401), (-0.5745, 1.041, -3.401), (-0.7578, 0.9432, -3.401), (-0.9567, 0.8829, -3.401), (-1.164, 0.8625, -3.401), (-1.37, 0.8829, -3.401), (-1.569, 0.9432, -3.401), (-1.753, 1.041, -3.401), (-1.913, 1.173, -3.401), (-2.045, 1.334, -3.401), (-2.143, 1.517, -3.401), (-2.203, 1.716, -3.401), (-2.224, 1.923, -3.401), (-2.203, 2.13, -3.401), (-2.143, 2.329, -3.401), (-2.045, 2.512, -3.401), (-1.913, 2.673, -3.401), (-1.753, 2.804, -3.401), (-1.569, 2.902, -3.401), (-1.37, 2.963, -3.401), (-1.164, 2.983, -3.401), (-0.9567, 2.963, -3.401), (-0.7578, 2.902, -3.401), (-0.5745, 2.804, -3.401), (-1.164, 1.923, -3.499), (-1.164, 1.923, -3.401)], [], [(64, 0, 1), (65, 33, 32), (64, 1, 2), (65, 34, 33), (64, 2, 3), (65, 35, 34), (64, 3, 4), (65, 36, 35), (64, 4, 5), (65, 37, 36), (64, 5, 6), (65, 38, 37), (64, 6, 7), (65, 39, 38), (64, 7, 8), (65, 40, 39), (64, 8, 9), (65, 41, 40), (64, 9, 10), (65, 42, 41), (64, 10, 11), (65, 43, 42), (64, 11, 12), (65, 44, 43), (64, 12, 13), (65, 45, 44), (64, 13, 14), (65, 46, 45), (64, 14, 15), (65, 47, 46), (64, 15, 16), (65, 48, 47), (64, 16, 17), (65, 49, 48), (64, 17, 18), (65, 50, 49), (64, 18, 19), (65, 51, 50), (64, 19, 20), (65, 52, 51), (64, 20, 21), (65, 53, 52), (64, 21, 22), (65, 54, 53), (64, 22, 23), (65, 55, 54), (64, 23, 24), (65, 56, 55), (64, 24, 25), (65, 57, 56), (64, 25, 26), (65, 58, 57), (64, 26, 27), (65, 59, 58), (64, 27, 28), (65, 60, 59), (64, 28, 29), (65, 61, 60), (64, 29, 30), (65, 62, 61), (64, 30, 31), (65, 63, 62), (31, 0, 64), (65, 32, 63), (0, 32, 33, 1), (1, 33, 34, 2), (2, 34, 35, 3), (3, 35, 36, 4), (4, 36, 37, 5), (5, 37, 38, 6), (6, 38, 39, 7), (7, 39, 40, 8), (8, 40, 41, 9), (9, 41, 42, 10), (10, 42, 43, 11), (11, 43, 44, 12), (12, 44, 45, 13), (13, 45, 46, 14), (14, 46, 47, 15), (15, 47, 48, 16), (16, 48, 49, 17), (17, 49, 50, 18), (18, 50, 51, 19), (19, 51, 52, 20), (20, 52, 53, 21), (21, 53, 54, 22), (22, 54, 55, 23), (23, 55, 56, 24), (24, 56, 57, 25), (25, 57, 58, 26), (26, 58, 59, 27), (27, 59, 60, 28), (28, 60, 61, 29), (29, 61, 62, 30), (30, 62, 63, 31), (32, 0, 31, 63)])
me_cylinder_004.polygons.foreach_set('use_smooth', [True] * 96)
me_cylinder_004.use_remesh_preserve_volume = False
me_cylinder_004.use_remesh_preserve_attributes = False
me_cylinder_004.use_mirror_vertex_groups = False
me_cylinder_004.update()
me_cylinder_002 = bpy.data.meshes.new('Cylinder.002')
me_cylinder_002.from_pydata([(-1.082, 1.978, -3.622), (-1.07, 1.963, -3.622), (-1.061, 1.946, -3.622), (-1.055, 1.927, -3.622), (-1.053, 1.907, -3.622), (-1.055, 1.887, -3.622), (-1.061, 1.869, -3.622), (-1.07, 1.851, -3.622), (-1.082, 1.836, -3.622), (-1.098, 1.823, -3.622), (-1.115, 1.814, -3.622), (-1.134, 1.808, -3.622), (-1.153, 1.806, -3.622), (-1.173, 1.808, -3.622), (-1.192, 1.814, -3.622), (-1.209, 1.823, -3.622), (-1.225, 1.836, -3.622), (-1.237, 1.851, -3.622), (-1.246, 1.869, -3.622), (-1.252, 1.887, -3.622), (-1.254, 1.907, -3.622), (-1.252, 1.927, -3.622), (-1.246, 1.946, -3.622), (-1.237, 1.963, -3.622), (-1.225, 1.978, -3.622), (-1.209, 1.991, -3.622), (-1.192, 2.0, -3.622), (-1.173, 2.006, -3.622), (-1.153, 2.008, -3.622), (-1.134, 2.006, -3.622), (-1.115, 2.0, -3.622), (-1.098, 1.991, -3.622), (-1.137, 1.924, -0.5546), (-1.134, 1.92, -0.5546), (-1.132, 1.916, -0.5546), (-1.13, 1.912, -0.5546), (-1.13, 1.907, -0.5546), (-1.13, 1.902, -0.5546), (-1.132, 1.898, -0.5546), (-1.134, 1.894, -0.5546), (-1.137, 1.89, -0.5546), (-1.14, 1.888, -0.5546), (-1.145, 1.885, -0.5546), (-1.149, 1.884, -0.5546), (-1.153, 1.884, -0.5546), (-1.158, 1.884, -0.5546), (-1.162, 1.885, -0.5546), (-1.167, 1.888, -0.5546), (-1.17, 1.89, -0.5546), (-1.173, 1.894, -0.5546), (-1.175, 1.898, -0.5546), (-1.177, 1.902, -0.5546), (-1.177, 1.907, -0.5546), (-1.177, 1.912, -0.5546), (-1.175, 1.916, -0.5546), (-1.173, 1.92, -0.5546), (-1.17, 1.924, -0.5546), (-1.167, 1.927, -0.5546), (-1.162, 1.929, -0.5546), (-1.158, 1.93, -0.5546), (-1.153, 1.931, -0.5546), (-1.149, 1.93, -0.5546), (-1.145, 1.929, -0.5546), (-1.14, 1.927, -0.5546), (-1.153, 1.907, -3.68), (-1.153, 1.907, -0.5546), (-0.8746, 2.093, -2.584), (-0.9163, 2.144, -2.584), (-0.8436, 2.035, -2.584), (-0.8245, 1.972, -2.584), (-0.818, 1.907, -2.584), (-0.8245, 1.842, -2.584), (-0.8436, 1.779, -2.584), (-0.8746, 1.721, -2.584), (-0.9163, 1.67, -2.584), (-0.9671, 1.628, -2.584), (-1.025, 1.597, -2.584), (-1.088, 1.578, -2.584), (-1.153, 1.572, -2.584), (-1.219, 1.578, -2.584), (-1.282, 1.597, -2.584), (-1.34, 1.628, -2.584), (-1.391, 1.67, -2.584), (-1.432, 1.721, -2.584), (-1.463, 1.779, -2.584), (-1.483, 1.842, -2.584), (-1.489, 1.907, -2.584), (-1.483, 1.972, -2.584), (-1.463, 2.035, -2.584), (-1.432, 2.093, -2.584), (-1.391, 2.144, -2.584), (-1.34, 2.186, -2.584), (-1.282, 2.217, -2.584), (-1.219, 2.236, -2.584), (-1.153, 2.242, -2.584), (-1.088, 2.236, -2.584), (-1.025, 2.217, -2.584), (-0.9671, 2.186, -2.584), (-0.8606, 2.103, -1.851), (-0.9044, 2.156, -1.851), (-0.8281, 2.042, -1.851), (-0.808, 1.976, -1.851), (-0.8013, 1.907, -1.851), (-0.808, 1.838, -1.851), (-0.8281, 1.772, -1.851), (-0.8606, 1.711, -1.851), (-0.9044, 1.658, -1.851), (-0.9578, 1.614, -1.851), (-1.019, 1.582, -1.851), (-1.085, 1.562, -1.851), (-1.153, 1.555, -1.851), (-1.222, 1.562, -1.851), (-1.288, 1.582, -1.851), (-1.349, 1.614, -1.851), (-1.403, 1.658, -1.851), (-1.446, 1.711, -1.851), (-1.479, 1.772, -1.851), (-1.499, 1.838, -1.851), (-1.506, 1.907, -1.851), (-1.499, 1.976, -1.851), (-1.479, 2.042, -1.851), (-1.446, 2.103, -1.851), (-1.403, 2.156, -1.851), (-1.349, 2.2, -1.851), (-1.288, 2.232, -1.851), (-1.222, 2.253, -1.851), (-1.153, 2.259, -1.851), (-1.085, 2.253, -1.851), (-1.019, 2.232, -1.851), (-0.9578, 2.2, -1.851), (-0.8746, 2.093, -3.247), (-0.9163, 2.144, -3.247), (-0.8436, 2.035, -3.247), (-0.8245, 1.972, -3.247), (-0.818, 1.907, -3.247), (-0.8245, 1.842, -3.247), (-0.8436, 1.779, -3.247), (-0.8746, 1.721, -3.247), (-0.9163, 1.67, -3.247), (-0.9671, 1.628, -3.247), (-1.025, 1.597, -3.247), (-1.088, 1.578, -3.247), (-1.153, 1.572, -3.247), (-1.219, 1.578, -3.247), (-1.282, 1.597, -3.247), (-1.34, 1.628, -3.247), (-1.391, 1.67, -3.247), (-1.432, 1.721, -3.247), (-1.463, 1.779, -3.247), (-1.483, 1.842, -3.247), (-1.489, 1.907, -3.247), (-1.483, 1.972, -3.247), (-1.463, 2.035, -3.247), (-1.432, 2.093, -3.247), (-1.391, 2.144, -3.247), (-1.34, 2.186, -3.247), (-1.282, 2.217, -3.247), (-1.219, 2.236, -3.247), (-1.153, 2.242, -3.247), (-1.088, 2.236, -3.247), (-1.025, 2.217, -3.247), (-0.9671, 2.186, -3.247), (-0.9928, 2.014, -3.399), (-1.017, 2.044, -3.399), (-0.975, 1.981, -3.399), (-0.964, 1.945, -3.399), (-0.9603, 1.907, -3.399), (-0.964, 1.869, -3.399), (-0.975, 1.833, -3.399), (-0.9928, 1.8, -3.399), (-1.017, 1.77, -3.399), (-1.046, 1.746, -3.399), (-1.08, 1.729, -3.399), (-1.116, 1.718, -3.399), (-1.153, 1.714, -3.399), (-1.191, 1.718, -3.399), (-1.227, 1.729, -3.399), (-1.261, 1.746, -3.399), (-1.29, 1.77, -3.399), (-1.314, 1.8, -3.399), (-1.332, 1.833, -3.399), (-1.343, 1.869, -3.399), (-1.347, 1.907, -3.399), (-1.343, 1.945, -3.399), (-1.332, 1.981, -3.399), (-1.314, 2.014, -3.399), (-1.29, 2.044, -3.399), (-1.261, 2.068, -3.399), (-1.227, 2.086, -3.399), (-1.191, 2.097, -3.399), (-1.153, 2.1, -3.399), (-1.116, 2.097, -3.399), (-1.08, 2.086, -3.399), (-1.046, 2.068, -3.399)], [], [(64, 0, 1), (65, 33, 32), (64, 1, 2), (65, 34, 33), (64, 2, 3), (65, 35, 34), (64, 3, 4), (65, 36, 35), (64, 4, 5), (65, 37, 36), (64, 5, 6), (65, 38, 37), (64, 6, 7), (65, 39, 38), (64, 7, 8), (65, 40, 39), (64, 8, 9), (65, 41, 40), (64, 9, 10), (65, 42, 41), (64, 10, 11), (65, 43, 42), (64, 11, 12), (65, 44, 43), (64, 12, 13), (65, 45, 44), (64, 13, 14), (65, 46, 45), (64, 14, 15), (65, 47, 46), (64, 15, 16), (65, 48, 47), (64, 16, 17), (65, 49, 48), (64, 17, 18), (65, 50, 49), (64, 18, 19), (65, 51, 50), (64, 19, 20), (65, 52, 51), (64, 20, 21), (65, 53, 52), (64, 21, 22), (65, 54, 53), (64, 22, 23), (65, 55, 54), (64, 23, 24), (65, 56, 55), (64, 24, 25), (65, 57, 56), (64, 25, 26), (65, 58, 57), (64, 26, 27), (65, 59, 58), (64, 27, 28), (65, 60, 59), (64, 28, 29), (65, 61, 60), (64, 29, 30), (65, 62, 61), (64, 30, 31), (65, 63, 62), (31, 0, 64), (65, 32, 63), (67, 99, 98, 66), (99, 32, 33, 98), (66, 98, 100, 68), (98, 33, 34, 100), (68, 100, 101, 69), (100, 34, 35, 101), (69, 101, 102, 70), (101, 35, 36, 102), (70, 102, 103, 71), (102, 36, 37, 103), (71, 103, 104, 72), (103, 37, 38, 104), (72, 104, 105, 73), (104, 38, 39, 105), (73, 105, 106, 74), (105, 39, 40, 106), (74, 106, 107, 75), (106, 40, 41, 107), (75, 107, 108, 76), (107, 41, 42, 108), (76, 108, 109, 77), (108, 42, 43, 109), (77, 109, 110, 78), (109, 43, 44, 110), (78, 110, 111, 79), (110, 44, 45, 111), (79, 111, 112, 80), (111, 45, 46, 112), (80, 112, 113, 81), (112, 46, 47, 113), (81, 113, 114, 82), (113, 47, 48, 114), (82, 114, 115, 83), (114, 48, 49, 115), (83, 115, 116, 84), (115, 49, 50, 116), (84, 116, 117, 85), (116, 50, 51, 117), (85, 117, 118, 86), (117, 51, 52, 118), (86, 118, 119, 87), (118, 52, 53, 119), (87, 119, 120, 88), (119, 53, 54, 120), (88, 120, 121, 89), (120, 54, 55, 121), (89, 121, 122, 90), (121, 55, 56, 122), (90, 122, 123, 91), (122, 56, 57, 123), (91, 123, 124, 92), (123, 57, 58, 124), (92, 124, 125, 93), (124, 58, 59, 125), (93, 125, 126, 94), (125, 59, 60, 126), (94, 126, 127, 95), (126, 60, 61, 127), (95, 127, 128, 96), (127, 61, 62, 128), (96, 128, 129, 97), (128, 62, 63, 129), (32, 99, 129, 63), (99, 67, 97, 129), (131, 67, 66, 130), (130, 66, 68, 132), (132, 68, 69, 133), (133, 69, 70, 134), (134, 70, 71, 135), (135, 71, 72, 136), (136, 72, 73, 137), (137, 73, 74, 138), (138, 74, 75, 139), (139, 75, 76, 140), (140, 76, 77, 141), (141, 77, 78, 142), (142, 78, 79, 143), (143, 79, 80, 144), (144, 80, 81, 145), (145, 81, 82, 146), (146, 82, 83, 147), (147, 83, 84, 148), (148, 84, 85, 149), (149, 85, 86, 150), (150, 86, 87, 151), (151, 87, 88, 152), (152, 88, 89, 153), (153, 89, 90, 154), (154, 90, 91, 155), (155, 91, 92, 156), (156, 92, 93, 157), (157, 93, 94, 158), (158, 94, 95, 159), (159, 95, 96, 160), (160, 96, 97, 161), (67, 131, 161, 97), (0, 163, 162, 1), (163, 131, 130, 162), (1, 162, 164, 2), (162, 130, 132, 164), (2, 164, 165, 3), (164, 132, 133, 165), (3, 165, 166, 4), (165, 133, 134, 166), (4, 166, 167, 5), (166, 134, 135, 167), (5, 167, 168, 6), (167, 135, 136, 168), (6, 168, 169, 7), (168, 136, 137, 169), (7, 169, 170, 8), (169, 137, 138, 170), (8, 170, 171, 9), (170, 138, 139, 171), (9, 171, 172, 10), (171, 139, 140, 172), (10, 172, 173, 11), (172, 140, 141, 173), (11, 173, 174, 12), (173, 141, 142, 174), (12, 174, 175, 13), (174, 142, 143, 175), (13, 175, 176, 14), (175, 143, 144, 176), (14, 176, 177, 15), (176, 144, 145, 177), (15, 177, 178, 16), (177, 145, 146, 178), (16, 178, 179, 17), (178, 146, 147, 179), (17, 179, 180, 18), (179, 147, 148, 180), (18, 180, 181, 19), (180, 148, 149, 181), (19, 181, 182, 20), (181, 149, 150, 182), (20, 182, 183, 21), (182, 150, 151, 183), (21, 183, 184, 22), (183, 151, 152, 184), (22, 184, 185, 23), (184, 152, 153, 185), (23, 185, 186, 24), (185, 153, 154, 186), (24, 186, 187, 25), (186, 154, 155, 187), (25, 187, 188, 26), (187, 155, 156, 188), (26, 188, 189, 27), (188, 156, 157, 189), (27, 189, 190, 28), (189, 157, 158, 190), (28, 190, 191, 29), (190, 158, 159, 191), (29, 191, 192, 30), (191, 159, 160, 192), (30, 192, 193, 31), (192, 160, 161, 193), (131, 163, 193, 161), (163, 0, 31, 193)])
me_cylinder_002.polygons.foreach_set('use_smooth', [True] * 224)
me_cylinder_002.materials.append(mat_grigio)
me_cylinder_002.use_remesh_preserve_volume = False
me_cylinder_002.use_remesh_preserve_attributes = False
me_cylinder_002.use_mirror_vertex_groups = False
me_cylinder_002.update()
me_sphere = bpy.data.meshes.new('Sphere')
me_sphere.from_pydata([(-1.333e-06, 1.25e-06, 31.62), (-22.88, 16.62, 14.14), (8.74, 26.9, 14.14), (28.28, 4.856e-07, 14.14), (-8.74, 26.9, -14.14), (22.88, 16.62, -14.14), (-28.28, -7.508e-07, -14.14), (1.432e-06, -1.515e-06, -31.62), (-13.45, 9.772, 26.9), (5.137, 15.81, 26.9), (-8.313, 25.58, 16.63), (-26.9, 5.941e-07, 16.63), (16.63, 1.043e-06, 26.9), (21.76, 15.81, 16.63), (-30.08, 9.772, -1.941e-06), (-18.59, 25.58, -2.13e-06), (4.973e-08, 31.62, -1.581e-06), (18.59, 25.58, -5.047e-07), (30.08, 9.772, 6.886e-07), (-21.76, 15.81, -16.63), (8.313, 25.58, -16.63), (26.9, -8.593e-07, -16.63), (-16.63, -1.308e-06, -26.9), (-5.137, 15.81, -26.9), (13.45, 9.772, -26.9), (-24.33, 17.68, -2.035e-06), (-20.73, 21.1, 7.071), (-21.46, 21.63, -2.082e-06), (-19.66, 23.34, 3.536), (-22.53, 19.39, 3.536), (-22.9, 19.65, -2.059e-06), (-20.02, 23.61, -2.106e-06), (-20.2, 22.22, 5.303), (-19.12, 24.46, 1.768), (-21.63, 20.25, 5.303), (-23.43, 18.53, 1.768), (-20.56, 22.49, 1.768), (-21.1, 21.37, 3.536), (-22.0, 20.51, 1.768), (-22.18, 20.64, -2.071e-06), (-20.74, 22.62, -2.094e-06), (-19.93, 22.78, 4.419), (-19.39, 23.9, 2.652), (-22.08, 19.82, 4.419), (-22.98, 18.96, 2.652), (-21.01, 22.06, 0.8839), (-20.11, 22.92, 2.652), (-21.82, 20.38, 3.536), (-20.38, 22.36, 3.536), (-21.73, 21.07, 0.8839), (-22.26, 19.95, 2.652), (-20.29, 23.05, 0.8839), (-19.57, 24.04, 0.8839), (-19.84, 23.48, 1.768), (-20.83, 21.93, 2.652), (-21.55, 20.94, 2.652), (-21.28, 21.5, 1.768), (-23.16, 19.09, 0.8839), (-22.45, 20.08, 0.8839), (-22.71, 19.52, 1.768), (-21.37, 20.81, 4.419), (-20.65, 21.8, 4.419), (-20.92, 21.24, 5.303), (-6.725, 4.886, 29.26), (-18.17, 13.2, 20.52), (2.569, 7.906, 29.26), (6.939, 21.36, 20.52), (0.2137, 26.24, 15.38), (-15.6, 21.1, 15.38), (-24.89, 8.312, 15.38), (-29.18, 4.886, -7.071), (-26.48, 13.2, 7.071), (-13.66, 26.24, -7.071), (4.37, 29.26, 7.071), (-4.37, 29.26, -7.071), (13.66, 26.24, 7.071), (20.73, 21.1, -7.071), (-25.02, 7.906, -15.38), (-15.25, 21.36, -15.38), (-0.2137, 26.24, -15.38), (15.6, 21.1, -15.38), (-22.45, -1.03e-06, -20.52), (-8.313, -1.412e-06, -29.26), (-6.939, 21.36, -20.52), (-2.569, 7.906, -29.26), (18.17, 13.2, -20.52), (6.725, 4.886, -29.26), (-10.88, 17.68, 21.76), (-4.156, 12.79, 26.9), (-1.588, 20.7, 21.76), (-20.17, 4.886, 21.76), (-28.49, 4.886, 8.313), (-4.156, 28.6, 8.313), (-13.45, 25.58, 8.313), (-9.294, 28.6, -1.855e-06), (-25.92, 12.79, -8.313), (-20.17, 20.7, -8.313), (4.156, 28.6, -8.313), (9.294, 28.6, -1.043e-06), (13.45, 25.58, -8.313), (-13.45, 15.81, -21.76), (-19.19, 7.906, -21.76), (-10.88, 7.906, -26.9), (10.88, 17.68, -21.76), (1.588, 20.7, -21.76), (4.156, 12.79, -26.9), (-19.08, 24.81, 0.4419)], [], [(9, 13, 12), (3, 12, 13), (18, 3, 13), (13, 17, 18), (21, 18, 5), (30, 25, 19), (26, 32, 10), (25, 35, 1), (34, 26, 1), (31, 40, 19), (40, 27, 19), (27, 39, 19), (39, 30, 19), (32, 41, 10), (41, 28, 10), (28, 42, 10), (42, 33, 10), (51, 36, 45), (45, 40, 51), (31, 51, 40), (40, 45, 27), (51, 31, 52), (52, 53, 51), (36, 51, 53), (53, 52, 33), (42, 28, 46), (46, 53, 42), (33, 42, 53), (53, 46, 36), (54, 36, 46), (46, 48, 54), (37, 54, 48), (48, 46, 28), (54, 37, 55), (55, 56, 54), (36, 54, 56), (56, 55, 38), (49, 27, 45), (45, 56, 49), (38, 49, 56), (56, 45, 36), (50, 38, 55), (55, 47, 50), (29, 50, 47), (47, 55, 37), (30, 57, 25), (57, 35, 25), (57, 30, 58), (58, 59, 57), (35, 57, 59), (59, 58, 38), (50, 29, 44), (44, 59, 50), (38, 50, 59), (59, 44, 35), (49, 38, 58), (58, 39, 49), (27, 49, 39), (39, 58, 30), (60, 34, 43), (43, 47, 60), (37, 60, 47), (47, 43, 29), (60, 37, 61), (61, 62, 60), (34, 60, 62), (62, 61, 32), (34, 62, 26), (62, 32, 26), (41, 32, 61), (61, 48, 41), (28, 41, 48), (48, 61, 37), (35, 44, 1), (44, 29, 1), (29, 43, 1), (43, 34, 1), (68, 10, 87), (87, 64, 68), (1, 68, 64), (64, 87, 8), (88, 8, 87), (87, 89, 88), (9, 88, 89), (89, 87, 10), (67, 2, 66), (66, 89, 67), (10, 67, 89), (89, 66, 9), (88, 9, 65), (65, 63, 88), (8, 88, 63), (65, 0, 63), (90, 11, 69), (69, 64, 90), (8, 90, 64), (64, 69, 1), (9, 66, 13), (66, 2, 13), (0, 65, 12), (65, 9, 12), (91, 14, 71), (71, 69, 91), (11, 91, 69), (69, 71, 1), (92, 16, 73), (73, 67, 92), (10, 92, 67), (67, 73, 2), (92, 10, 93), (93, 94, 92), (16, 92, 94), (94, 93, 15), (72, 4, 74), (74, 94, 72), (15, 72, 94), (94, 74, 16), (17, 76, 18), (76, 5, 18), (2, 75, 13), (75, 17, 13), (77, 19, 95), (95, 70, 77), (6, 77, 70), (70, 95, 14), (78, 4, 72), (72, 96, 78), (19, 78, 96), (96, 72, 15), (79, 20, 97), (97, 74, 79), (4, 79, 74), (74, 97, 16), (98, 16, 97), (97, 99, 98), (17, 98, 99), (99, 97, 20), (80, 5, 76), (76, 99, 80), (20, 80, 99), (99, 76, 17), (98, 17, 75), (75, 73, 98), (16, 98, 73), (73, 75, 2), (100, 23, 83), (83, 78, 100), (19, 100, 78), (78, 83, 4), (100, 19, 101), (101, 102, 100), (23, 100, 102), (102, 101, 22), (82, 7, 84), (84, 102, 82), (22, 82, 102), (102, 84, 23), (81, 22, 101), (101, 77, 81), (6, 81, 77), (77, 101, 19), (103, 24, 85), (85, 80, 103), (20, 103, 80), (80, 85, 5), (103, 20, 104), (104, 105, 103), (24, 103, 105), (105, 104, 23), (84, 7, 86), (86, 105, 84), (23, 84, 105), (105, 86, 24), (83, 23, 104), (104, 79, 83), (4, 83, 79), (79, 104, 20), (5, 85, 21), (85, 24, 21), (14, 95, 25), (95, 19, 25), (1, 71, 25), (71, 14, 25), (10, 68, 26), (68, 1, 26), (19, 96, 31), (96, 15, 31), (15, 93, 33), (93, 10, 33), (52, 106, 33), (106, 15, 33), (15, 106, 31), (106, 52, 31)])
me_sphere.use_remesh_preserve_volume = False
me_sphere.use_remesh_preserve_attributes = False
me_sphere.use_mirror_vertex_groups = False
me_sphere.update()
me_plane = bpy.data.meshes.new('Plane')
me_plane.from_pydata([(4.25, 4.06, 0.0001214), (4.25, -4.25, 0.0001214), (-4.06, -4.25, 0.0001214), (-4.06, 4.06, 0.0001214)], [], [(0, 3, 2, 1)])
me_plane.materials.append(mat_transparent)
me_plane.use_remesh_preserve_volume = False
me_plane.use_remesh_preserve_attributes = False
me_plane.use_mirror_vertex_groups = False
me_plane.update()

# ---- objects
ob_cube_002 = bpy.data.objects.new('Cube.002', me_cube_002)
ob_cube_001 = bpy.data.objects.new('Cube.001', me_cube_001)
ob_cube = bpy.data.objects.new('Cube', me_cube)
ob_cylinder = bpy.data.objects.new('Cylinder', me_cylinder_001)
ob_cylinder_004 = bpy.data.objects.new('Cylinder.004', me_cylinder_004)
ob_cylinder_002 = bpy.data.objects.new('Cylinder.002', me_cylinder_002)
ob_camera = bpy.data.objects.new('Camera', cam_camera_001)
ob_sphere = bpy.data.objects.new('Sphere', me_sphere)
ob_lamp_001 = bpy.data.objects.new('Lamp.001', light_lamp)
ob_plane = bpy.data.objects.new('Plane', me_plane)

# ---- transforms, parenting, visibility, modifiers, constraints
ob_cube_002.location = (0.0, 0.0, 0.0)
ob_cube_002.lock_rotations_4d = False
ob_cube_002.empty_display_type = 'ARROWS'
ob_cube_002.lineart.crease_threshold = 0.0
_m = ob_cube_002.modifiers.new('Mirror', 'MIRROR')
_m.use_axis = (False, True, False)
ob_cube_001.location = (0.0, 0.0, 0.0)
ob_cube_001.lock_rotations_4d = False
ob_cube_001.empty_display_type = 'ARROWS'
ob_cube_001.lineart.crease_threshold = 0.0
_m = ob_cube_001.modifiers.new('Mirror', 'MIRROR')
_m.use_axis = (False, True, False)
ob_cube.location = (0.0, 0.0, 0.0)
ob_cube.lock_rotations_4d = False
ob_cube.empty_display_type = 'ARROWS'
ob_cube.lineart.crease_threshold = 0.0
_m = ob_cube.modifiers.new('Mirror', 'MIRROR')
_m.use_axis = (False, True, False)
ob_cylinder.location = (0.0, 0.0, 0.0)
ob_cylinder.rotation_euler = (-0.0, 1.571, 0.0)
ob_cylinder.lock_rotations_4d = False
ob_cylinder.empty_display_type = 'ARROWS'
ob_cylinder.lineart.crease_threshold = 0.0
_m = ob_cylinder.modifiers.new('Mirror', 'MIRROR')
_m.use_axis = (False, True, False)
_m.use_clip = True
ob_cylinder_004.location = (0.0, 0.0, 0.0)
ob_cylinder_004.rotation_euler = (-0.0, 1.571, 0.0)
ob_cylinder_004.lock_rotations_4d = False
ob_cylinder_004.empty_display_type = 'ARROWS'
ob_cylinder_004.lineart.crease_threshold = 0.0
_m = ob_cylinder_004.modifiers.new('Mirror', 'MIRROR')
_m.use_axis = (False, True, False)
ob_cylinder_002.location = (0.0, 0.0, 0.0)
ob_cylinder_002.rotation_euler = (-0.0, 1.571, 0.0)
ob_cylinder_002.lock_rotations_4d = False
ob_cylinder_002.empty_display_type = 'ARROWS'
ob_cylinder_002.lineart.crease_threshold = 0.0
_m = ob_cylinder_002.modifiers.new('Mirror', 'MIRROR')
_m.use_axis = (False, True, False)
ob_camera.location = (10.0, -10.0, 11.6)
ob_camera.rotation_euler = (1.047, 0.0, 0.7854)
ob_camera.lock_rotations_4d = False
ob_camera.empty_display_type = 'ARROWS'
ob_camera.color = (0.0, 0.0, 0.0, 1.0)
ob_camera.lineart.crease_threshold = 0.0
ob_sphere.location = (-0.02993, 0.1261, 0.07312)
ob_sphere.rotation_euler = (1.571, -0.0, 1.571)
ob_sphere.lock_rotations_4d = False
ob_sphere.empty_display_type = 'ARROWS'
ob_sphere.color = (0.0, 0.0, 0.0, 1.0)
ob_sphere.show_instancer_for_render = False
ob_sphere.instance_type = 'VERTS'
ob_sphere.use_instance_vertices_rotation = True
ob_sphere.lineart.crease_threshold = 0.0
ob_lamp_001.parent = ob_sphere
ob_lamp_001.matrix_parent_inverse = Matrix(((-4.371e-08, 1.0, -2.118e-22, -0.1261), (4.371e-08, 1.911e-15, 1.0, -0.07312), (1.0, 4.371e-08, -4.371e-08, 0.02993), (0.0, 0.0, 0.0, 1.0)))
ob_lamp_001.location = (-0.02993, 0.1261, 0.07312)
ob_lamp_001.rotation_euler = (1.571, -0.0, 1.571)
ob_lamp_001.lock_rotations_4d = False
ob_lamp_001.empty_display_type = 'ARROWS'
ob_lamp_001.color = (0.0, 0.0, 0.0, 1.0)
ob_lamp_001.lineart.crease_threshold = 0.0
ob_plane.location = (0.0, 0.0, 0.0)
ob_plane.lock_rotations_4d = False
ob_plane.empty_display_type = 'ARROWS'
ob_plane.color = (0.0, 0.0, 0.0, 1.0)
ob_plane.lineart.crease_threshold = 0.0

# ---- collection membership
col_collection_1.objects.link(ob_cube_002)
col_collection_1.objects.link(ob_cube_001)
col_collection_1.objects.link(ob_cube)
col_collection_1.objects.link(ob_cylinder)
col_collection_1.objects.link(ob_cylinder_004)
col_collection_1.objects.link(ob_cylinder_002)
col_collection_2.objects.link(ob_camera)
col_collection_3.objects.link(ob_sphere)
col_collection_3.objects.link(ob_lamp_001)
col_collection_4.objects.link(ob_plane)

# ---- scene / render settings (as saved in the file)
scene.camera = ob_camera
scene.frame_start = 1; scene.frame_end = 1; scene.frame_set(4)
scene.render.engine = 'BLENDER_EEVEE_NEXT'
scene.render.image_settings.color_mode = 'RGB'
scene.render.image_settings.compression = 90
scene.render.resolution_x = 128
scene.render.resolution_y = 128
scene.render.pixel_aspect_x = 100.0
scene.render.pixel_aspect_y = 100.0
scene.render.fps = 25
scene.render.dither_intensity = 0.0
scene.render.use_compositing = False
scene.render.use_sequencer = False
scene.render.bake_margin = 2
scene.render.bake_bias = 0.0
scene.render.use_stamp_time = False
scene.render.use_stamp_date = False
scene.render.use_stamp_frame = False
scene.render.use_stamp_camera = False
scene.render.use_stamp_scene = False
scene.render.use_stamp_filename = False
scene.render.use_stamp_render_time = False
scene.render.stamp_font_size = 0
scene.cycles.use_denoising = False
scene.cycles.samples = 10
scene.cycles.sampling_pattern = 'TABULATED_SOBOL'
scene.cycles.light_sampling_threshold = 0.0
scene.cycles.use_adaptive_sampling = False
scene.cycles.use_light_tree = False
scene.cycles.blur_glossy = 0.0
scene.cycles.volume_bounces = 1
scene.cycles.pixel_filter_type = 'GAUSSIAN'
scene.cycles.sample_clamp_indirect = 0.0
scene.view_settings.view_transform = 'Raw'
bpy.context.view_layer.update()
